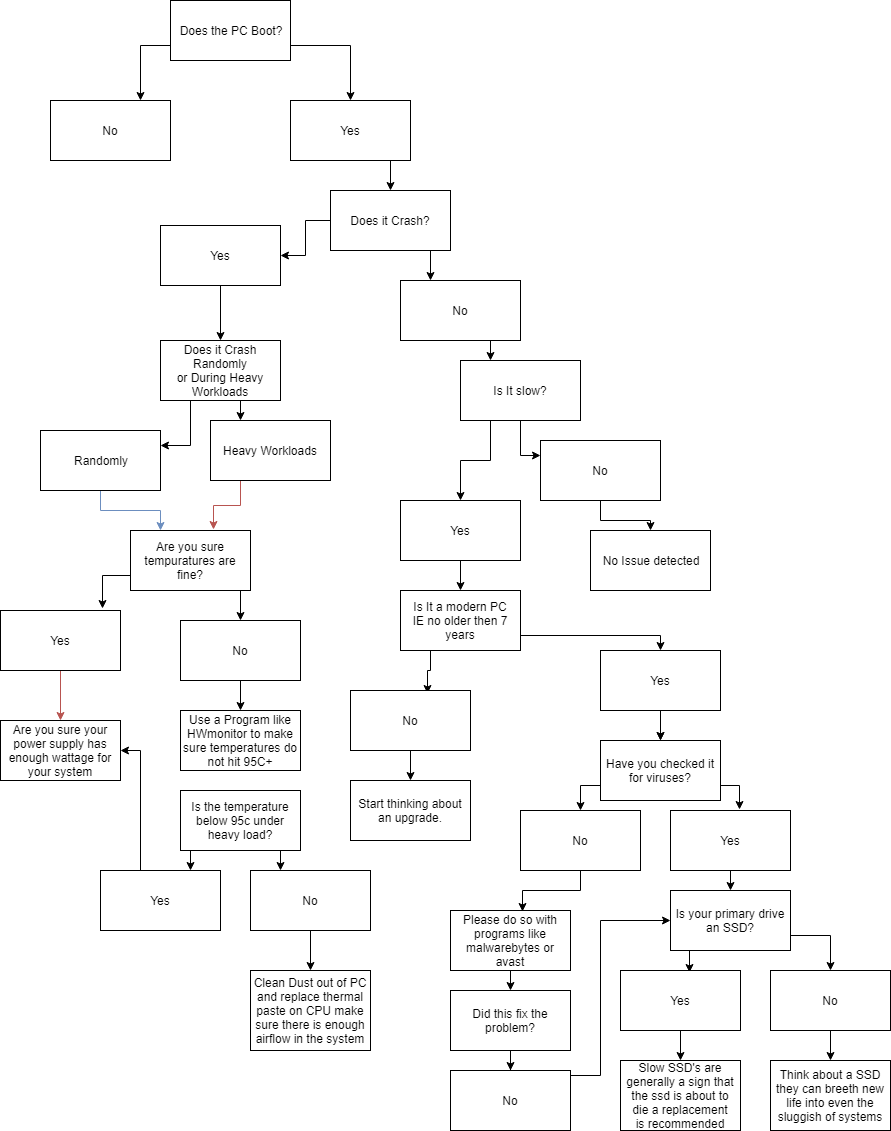

The diagram above was exported from draw.io. Its source (the exported page's mxGraphModel, read from the mxfile embedded in the PNG):
<mxGraphModel dx="786" dy="1555" grid="1" gridSize="10" guides="1" tooltips="1" connect="1" arrows="1" fold="1" page="1" pageScale="1" pageWidth="1100" pageHeight="850" background="#ffffff" math="0" shadow="0">
  <root>
    <mxCell id="0" />
    <mxCell id="1" parent="0" />
    <mxCell id="9xipizm86uWai_5swOgC-81" style="edgeStyle=orthogonalEdgeStyle;rounded=0;orthogonalLoop=1;jettySize=auto;html=1;exitX=0;exitY=0.75;exitDx=0;exitDy=0;entryX=0.75;entryY=0;entryDx=0;entryDy=0;" parent="1" source="_59V1w94xxvp8yHhXPQO-1" target="_59V1w94xxvp8yHhXPQO-2" edge="1">
      <mxGeometry relative="1" as="geometry" />
    </mxCell>
    <mxCell id="9xipizm86uWai_5swOgC-82" style="edgeStyle=orthogonalEdgeStyle;rounded=0;orthogonalLoop=1;jettySize=auto;html=1;exitX=1;exitY=0.75;exitDx=0;exitDy=0;entryX=0.5;entryY=0;entryDx=0;entryDy=0;" parent="1" source="_59V1w94xxvp8yHhXPQO-1" target="_59V1w94xxvp8yHhXPQO-3" edge="1">
      <mxGeometry relative="1" as="geometry" />
    </mxCell>
    <mxCell id="_59V1w94xxvp8yHhXPQO-1" value="Does the PC Boot?" style="rounded=0;whiteSpace=wrap;html=1;" parent="1" vertex="1">
      <mxGeometry x="350" y="-720" width="120" height="60" as="geometry" />
    </mxCell>
    <mxCell id="_59V1w94xxvp8yHhXPQO-2" value="&lt;font&gt;&lt;font style=&quot;font-size: 12px&quot;&gt;No&lt;/font&gt;&lt;br&gt;&lt;/font&gt;" style="rounded=0;whiteSpace=wrap;html=1;" parent="1" vertex="1">
      <mxGeometry x="230" y="-620" width="120" height="60" as="geometry" />
    </mxCell>
    <mxCell id="9xipizm86uWai_5swOgC-80" style="edgeStyle=orthogonalEdgeStyle;rounded=0;orthogonalLoop=1;jettySize=auto;html=1;exitX=0.75;exitY=1;exitDx=0;exitDy=0;entryX=0.5;entryY=0;entryDx=0;entryDy=0;" parent="1" source="_59V1w94xxvp8yHhXPQO-3" target="_59V1w94xxvp8yHhXPQO-7" edge="1">
      <mxGeometry relative="1" as="geometry" />
    </mxCell>
    <mxCell id="_59V1w94xxvp8yHhXPQO-3" value="Yes" style="rounded=0;whiteSpace=wrap;html=1;" parent="1" vertex="1">
      <mxGeometry x="470" y="-620" width="120" height="60" as="geometry" />
    </mxCell>
    <mxCell id="_59V1w94xxvp8yHhXPQO-31" style="edgeStyle=orthogonalEdgeStyle;rounded=0;orthogonalLoop=1;jettySize=auto;html=1;entryX=1;entryY=0.5;entryDx=0;entryDy=0;" parent="1" source="_59V1w94xxvp8yHhXPQO-7" target="_59V1w94xxvp8yHhXPQO-30" edge="1">
      <mxGeometry relative="1" as="geometry" />
    </mxCell>
    <mxCell id="9xipizm86uWai_5swOgC-79" style="edgeStyle=orthogonalEdgeStyle;rounded=0;orthogonalLoop=1;jettySize=auto;html=1;exitX=0.75;exitY=1;exitDx=0;exitDy=0;entryX=0.25;entryY=0;entryDx=0;entryDy=0;" parent="1" source="_59V1w94xxvp8yHhXPQO-7" target="_59V1w94xxvp8yHhXPQO-13" edge="1">
      <mxGeometry relative="1" as="geometry" />
    </mxCell>
    <mxCell id="_59V1w94xxvp8yHhXPQO-7" value="Does it Crash?" style="rounded=0;whiteSpace=wrap;html=1;" parent="1" vertex="1">
      <mxGeometry x="510" y="-530" width="120" height="60" as="geometry" />
    </mxCell>
    <mxCell id="_59V1w94xxvp8yHhXPQO-29" style="edgeStyle=orthogonalEdgeStyle;rounded=0;orthogonalLoop=1;jettySize=auto;html=1;entryX=0;entryY=0.25;entryDx=0;entryDy=0;" parent="1" source="_59V1w94xxvp8yHhXPQO-9" target="_59V1w94xxvp8yHhXPQO-18" edge="1">
      <mxGeometry relative="1" as="geometry" />
    </mxCell>
    <mxCell id="9xipizm86uWai_5swOgC-8" style="edgeStyle=orthogonalEdgeStyle;rounded=0;orthogonalLoop=1;jettySize=auto;html=1;exitX=0.25;exitY=1;exitDx=0;exitDy=0;" parent="1" source="_59V1w94xxvp8yHhXPQO-9" target="9xipizm86uWai_5swOgC-5" edge="1">
      <mxGeometry relative="1" as="geometry">
        <mxPoint x="670" y="-240" as="targetPoint" />
      </mxGeometry>
    </mxCell>
    <mxCell id="_59V1w94xxvp8yHhXPQO-9" value="Is It slow?" style="rounded=0;whiteSpace=wrap;html=1;" parent="1" vertex="1">
      <mxGeometry x="640" y="-360" width="120" height="60" as="geometry" />
    </mxCell>
    <mxCell id="9xipizm86uWai_5swOgC-78" style="edgeStyle=orthogonalEdgeStyle;rounded=0;orthogonalLoop=1;jettySize=auto;html=1;exitX=0.75;exitY=1;exitDx=0;exitDy=0;entryX=0.25;entryY=0;entryDx=0;entryDy=0;" parent="1" source="_59V1w94xxvp8yHhXPQO-13" target="_59V1w94xxvp8yHhXPQO-9" edge="1">
      <mxGeometry relative="1" as="geometry" />
    </mxCell>
    <mxCell id="_59V1w94xxvp8yHhXPQO-13" value="No" style="rounded=0;whiteSpace=wrap;html=1;" parent="1" vertex="1">
      <mxGeometry x="580" y="-440" width="120" height="60" as="geometry" />
    </mxCell>
    <mxCell id="_59V1w94xxvp8yHhXPQO-26" style="edgeStyle=orthogonalEdgeStyle;rounded=0;orthogonalLoop=1;jettySize=auto;html=1;exitX=0.5;exitY=1;exitDx=0;exitDy=0;entryX=0.5;entryY=0;entryDx=0;entryDy=0;" parent="1" source="_59V1w94xxvp8yHhXPQO-18" target="_59V1w94xxvp8yHhXPQO-21" edge="1">
      <mxGeometry relative="1" as="geometry" />
    </mxCell>
    <mxCell id="_59V1w94xxvp8yHhXPQO-18" value="No" style="rounded=0;whiteSpace=wrap;html=1;" parent="1" vertex="1">
      <mxGeometry x="720" y="-280" width="120" height="60" as="geometry" />
    </mxCell>
    <mxCell id="_59V1w94xxvp8yHhXPQO-21" value="No Issue detected" style="rounded=0;whiteSpace=wrap;html=1;" parent="1" vertex="1">
      <mxGeometry x="770" y="-190" width="120" height="60" as="geometry" />
    </mxCell>
    <mxCell id="_59V1w94xxvp8yHhXPQO-34" style="edgeStyle=orthogonalEdgeStyle;rounded=0;orthogonalLoop=1;jettySize=auto;html=1;exitX=0.5;exitY=1;exitDx=0;exitDy=0;entryX=0.5;entryY=0;entryDx=0;entryDy=0;" parent="1" source="_59V1w94xxvp8yHhXPQO-30" target="_59V1w94xxvp8yHhXPQO-32" edge="1">
      <mxGeometry relative="1" as="geometry" />
    </mxCell>
    <mxCell id="_59V1w94xxvp8yHhXPQO-30" value="Yes" style="rounded=0;whiteSpace=wrap;html=1;" parent="1" vertex="1">
      <mxGeometry x="340" y="-495" width="120" height="60" as="geometry" />
    </mxCell>
    <mxCell id="9xipizm86uWai_5swOgC-57" style="edgeStyle=orthogonalEdgeStyle;rounded=0;orthogonalLoop=1;jettySize=auto;html=1;exitX=0.25;exitY=1;exitDx=0;exitDy=0;entryX=1;entryY=0.25;entryDx=0;entryDy=0;" parent="1" source="_59V1w94xxvp8yHhXPQO-32" target="9xipizm86uWai_5swOgC-3" edge="1">
      <mxGeometry relative="1" as="geometry" />
    </mxCell>
    <mxCell id="9xipizm86uWai_5swOgC-58" style="edgeStyle=orthogonalEdgeStyle;rounded=0;orthogonalLoop=1;jettySize=auto;html=1;exitX=0.5;exitY=1;exitDx=0;exitDy=0;entryX=0.25;entryY=0;entryDx=0;entryDy=0;" parent="1" source="_59V1w94xxvp8yHhXPQO-32" target="_59V1w94xxvp8yHhXPQO-33" edge="1">
      <mxGeometry relative="1" as="geometry" />
    </mxCell>
    <mxCell id="_59V1w94xxvp8yHhXPQO-32" value="Does it Crash Randomly&lt;br&gt;or During Heavy Workloads&lt;br&gt;" style="rounded=0;whiteSpace=wrap;html=1;" parent="1" vertex="1">
      <mxGeometry x="340" y="-380" width="120" height="60" as="geometry" />
    </mxCell>
    <mxCell id="9xipizm86uWai_5swOgC-52" style="edgeStyle=orthogonalEdgeStyle;rounded=0;orthogonalLoop=1;jettySize=auto;html=1;exitX=0.25;exitY=1;exitDx=0;exitDy=0;entryX=0.692;entryY=-0.017;entryDx=0;entryDy=0;entryPerimeter=0;fillColor=#f8cecc;strokeColor=#b85450;" parent="1" source="_59V1w94xxvp8yHhXPQO-33" target="9xipizm86uWai_5swOgC-48" edge="1">
      <mxGeometry relative="1" as="geometry" />
    </mxCell>
    <mxCell id="_59V1w94xxvp8yHhXPQO-33" value="Heavy Workloads" style="rounded=0;whiteSpace=wrap;html=1;" parent="1" vertex="1">
      <mxGeometry x="390" y="-300" width="120" height="60" as="geometry" />
    </mxCell>
    <mxCell id="9xipizm86uWai_5swOgC-49" style="edgeStyle=orthogonalEdgeStyle;rounded=0;orthogonalLoop=1;jettySize=auto;html=1;exitX=0.5;exitY=1;exitDx=0;exitDy=0;entryX=0.25;entryY=0;entryDx=0;entryDy=0;fillColor=#dae8fc;strokeColor=#6c8ebf;" parent="1" source="9xipizm86uWai_5swOgC-3" target="9xipizm86uWai_5swOgC-48" edge="1">
      <mxGeometry relative="1" as="geometry" />
    </mxCell>
    <mxCell id="9xipizm86uWai_5swOgC-3" value="Randomly" style="rounded=0;whiteSpace=wrap;html=1;" parent="1" vertex="1">
      <mxGeometry x="220" y="-290" width="120" height="60" as="geometry" />
    </mxCell>
    <mxCell id="9xipizm86uWai_5swOgC-10" style="edgeStyle=orthogonalEdgeStyle;rounded=0;orthogonalLoop=1;jettySize=auto;html=1;exitX=0.5;exitY=1;exitDx=0;exitDy=0;entryX=0.5;entryY=0;entryDx=0;entryDy=0;" parent="1" source="9xipizm86uWai_5swOgC-5" target="9xipizm86uWai_5swOgC-9" edge="1">
      <mxGeometry relative="1" as="geometry" />
    </mxCell>
    <mxCell id="9xipizm86uWai_5swOgC-5" value="Yes" style="rounded=0;whiteSpace=wrap;html=1;" parent="1" vertex="1">
      <mxGeometry x="580" y="-220" width="120" height="60" as="geometry" />
    </mxCell>
    <mxCell id="9xipizm86uWai_5swOgC-14" style="edgeStyle=orthogonalEdgeStyle;rounded=0;orthogonalLoop=1;jettySize=auto;html=1;exitX=0.25;exitY=1;exitDx=0;exitDy=0;entryX=0.642;entryY=0.05;entryDx=0;entryDy=0;entryPerimeter=0;" parent="1" source="9xipizm86uWai_5swOgC-9" target="9xipizm86uWai_5swOgC-13" edge="1">
      <mxGeometry relative="1" as="geometry" />
    </mxCell>
    <mxCell id="9xipizm86uWai_5swOgC-46" style="edgeStyle=orthogonalEdgeStyle;rounded=0;orthogonalLoop=1;jettySize=auto;html=1;exitX=1;exitY=0.75;exitDx=0;exitDy=0;entryX=0.5;entryY=0;entryDx=0;entryDy=0;" parent="1" source="9xipizm86uWai_5swOgC-9" target="9xipizm86uWai_5swOgC-11" edge="1">
      <mxGeometry relative="1" as="geometry">
        <Array as="points">
          <mxPoint x="840" y="-85" />
        </Array>
      </mxGeometry>
    </mxCell>
    <mxCell id="9xipizm86uWai_5swOgC-9" value="Is It a modern PC&lt;br&gt;IE no older then 7 years&lt;br&gt;" style="rounded=0;whiteSpace=wrap;html=1;" parent="1" vertex="1">
      <mxGeometry x="580" y="-130" width="120" height="60" as="geometry" />
    </mxCell>
    <mxCell id="9xipizm86uWai_5swOgC-17" style="edgeStyle=orthogonalEdgeStyle;rounded=0;orthogonalLoop=1;jettySize=auto;html=1;exitX=0.5;exitY=1;exitDx=0;exitDy=0;entryX=0.5;entryY=0;entryDx=0;entryDy=0;" parent="1" source="9xipizm86uWai_5swOgC-11" target="9xipizm86uWai_5swOgC-16" edge="1">
      <mxGeometry relative="1" as="geometry" />
    </mxCell>
    <mxCell id="9xipizm86uWai_5swOgC-23" style="edgeStyle=orthogonalEdgeStyle;rounded=0;orthogonalLoop=1;jettySize=auto;html=1;" parent="1" source="9xipizm86uWai_5swOgC-11" target="9xipizm86uWai_5swOgC-16" edge="1">
      <mxGeometry relative="1" as="geometry" />
    </mxCell>
    <mxCell id="9xipizm86uWai_5swOgC-11" value="Yes" style="rounded=0;whiteSpace=wrap;html=1;" parent="1" vertex="1">
      <mxGeometry x="780" y="-70" width="120" height="60" as="geometry" />
    </mxCell>
    <mxCell id="9xipizm86uWai_5swOgC-26" style="edgeStyle=orthogonalEdgeStyle;rounded=0;orthogonalLoop=1;jettySize=auto;html=1;exitX=0.5;exitY=1;exitDx=0;exitDy=0;entryX=0.5;entryY=0;entryDx=0;entryDy=0;" parent="1" source="9xipizm86uWai_5swOgC-13" target="9xipizm86uWai_5swOgC-15" edge="1">
      <mxGeometry relative="1" as="geometry" />
    </mxCell>
    <mxCell id="9xipizm86uWai_5swOgC-13" value="No" style="rounded=0;whiteSpace=wrap;html=1;" parent="1" vertex="1">
      <mxGeometry x="530" y="-30" width="120" height="60" as="geometry" />
    </mxCell>
    <mxCell id="9xipizm86uWai_5swOgC-15" value="Start thinking about an upgrade." style="rounded=0;whiteSpace=wrap;html=1;" parent="1" vertex="1">
      <mxGeometry x="530" y="60" width="120" height="60" as="geometry" />
    </mxCell>
    <mxCell id="9xipizm86uWai_5swOgC-27" style="edgeStyle=orthogonalEdgeStyle;rounded=0;orthogonalLoop=1;jettySize=auto;html=1;exitX=1;exitY=0.75;exitDx=0;exitDy=0;entryX=0.575;entryY=-0.017;entryDx=0;entryDy=0;entryPerimeter=0;" parent="1" source="9xipizm86uWai_5swOgC-16" target="9xipizm86uWai_5swOgC-22" edge="1">
      <mxGeometry relative="1" as="geometry" />
    </mxCell>
    <mxCell id="9xipizm86uWai_5swOgC-28" style="edgeStyle=orthogonalEdgeStyle;rounded=0;orthogonalLoop=1;jettySize=auto;html=1;exitX=0;exitY=0.75;exitDx=0;exitDy=0;entryX=0.5;entryY=0;entryDx=0;entryDy=0;" parent="1" source="9xipizm86uWai_5swOgC-16" target="9xipizm86uWai_5swOgC-21" edge="1">
      <mxGeometry relative="1" as="geometry" />
    </mxCell>
    <mxCell id="9xipizm86uWai_5swOgC-16" value="Have you checked it for viruses?" style="rounded=0;whiteSpace=wrap;html=1;" parent="1" vertex="1">
      <mxGeometry x="780" y="20" width="120" height="60" as="geometry" />
    </mxCell>
    <mxCell id="9xipizm86uWai_5swOgC-40" style="edgeStyle=orthogonalEdgeStyle;rounded=0;orthogonalLoop=1;jettySize=auto;html=1;exitX=0.5;exitY=1;exitDx=0;exitDy=0;entryX=0.6;entryY=0.017;entryDx=0;entryDy=0;entryPerimeter=0;" parent="1" source="9xipizm86uWai_5swOgC-21" target="9xipizm86uWai_5swOgC-39" edge="1">
      <mxGeometry relative="1" as="geometry" />
    </mxCell>
    <mxCell id="9xipizm86uWai_5swOgC-21" value="No" style="rounded=0;whiteSpace=wrap;html=1;" parent="1" vertex="1">
      <mxGeometry x="700" y="90" width="120" height="60" as="geometry" />
    </mxCell>
    <mxCell id="9xipizm86uWai_5swOgC-30" style="edgeStyle=orthogonalEdgeStyle;rounded=0;orthogonalLoop=1;jettySize=auto;html=1;exitX=0.5;exitY=1;exitDx=0;exitDy=0;entryX=0.5;entryY=0;entryDx=0;entryDy=0;" parent="1" source="9xipizm86uWai_5swOgC-22" target="9xipizm86uWai_5swOgC-29" edge="1">
      <mxGeometry relative="1" as="geometry" />
    </mxCell>
    <mxCell id="9xipizm86uWai_5swOgC-22" value="Yes" style="rounded=0;whiteSpace=wrap;html=1;" parent="1" vertex="1">
      <mxGeometry x="850" y="90" width="120" height="60" as="geometry" />
    </mxCell>
    <mxCell id="9xipizm86uWai_5swOgC-33" style="edgeStyle=orthogonalEdgeStyle;rounded=0;orthogonalLoop=1;jettySize=auto;html=1;exitX=0.25;exitY=1;exitDx=0;exitDy=0;entryX=0.575;entryY=0.033;entryDx=0;entryDy=0;entryPerimeter=0;" parent="1" source="9xipizm86uWai_5swOgC-29" target="9xipizm86uWai_5swOgC-32" edge="1">
      <mxGeometry relative="1" as="geometry" />
    </mxCell>
    <mxCell id="9xipizm86uWai_5swOgC-34" style="edgeStyle=orthogonalEdgeStyle;rounded=0;orthogonalLoop=1;jettySize=auto;html=1;exitX=1;exitY=0.75;exitDx=0;exitDy=0;entryX=0.5;entryY=0;entryDx=0;entryDy=0;" parent="1" source="9xipizm86uWai_5swOgC-29" target="9xipizm86uWai_5swOgC-31" edge="1">
      <mxGeometry relative="1" as="geometry" />
    </mxCell>
    <mxCell id="9xipizm86uWai_5swOgC-29" value="Is your primary drive an SSD?" style="rounded=0;whiteSpace=wrap;html=1;" parent="1" vertex="1">
      <mxGeometry x="850" y="170" width="120" height="60" as="geometry" />
    </mxCell>
    <mxCell id="9xipizm86uWai_5swOgC-38" style="edgeStyle=orthogonalEdgeStyle;rounded=0;orthogonalLoop=1;jettySize=auto;html=1;exitX=0.5;exitY=1;exitDx=0;exitDy=0;entryX=0.5;entryY=0;entryDx=0;entryDy=0;" parent="1" source="9xipizm86uWai_5swOgC-31" target="9xipizm86uWai_5swOgC-37" edge="1">
      <mxGeometry relative="1" as="geometry" />
    </mxCell>
    <mxCell id="9xipizm86uWai_5swOgC-31" value="No" style="rounded=0;whiteSpace=wrap;html=1;" parent="1" vertex="1">
      <mxGeometry x="950" y="250" width="120" height="60" as="geometry" />
    </mxCell>
    <mxCell id="9xipizm86uWai_5swOgC-36" style="edgeStyle=orthogonalEdgeStyle;rounded=0;orthogonalLoop=1;jettySize=auto;html=1;exitX=0.5;exitY=1;exitDx=0;exitDy=0;" parent="1" source="9xipizm86uWai_5swOgC-32" target="9xipizm86uWai_5swOgC-35" edge="1">
      <mxGeometry relative="1" as="geometry" />
    </mxCell>
    <mxCell id="9xipizm86uWai_5swOgC-32" value="Yes" style="rounded=0;whiteSpace=wrap;html=1;" parent="1" vertex="1">
      <mxGeometry x="800" y="250" width="120" height="60" as="geometry" />
    </mxCell>
    <mxCell id="9xipizm86uWai_5swOgC-35" value="Slow SSD's are generally a sign that the ssd is about to die a replacement is&amp;nbsp;recommended" style="rounded=0;whiteSpace=wrap;html=1;" parent="1" vertex="1">
      <mxGeometry x="800" y="340" width="120" height="70" as="geometry" />
    </mxCell>
    <mxCell id="9xipizm86uWai_5swOgC-37" value="Think about a SSD they can breeth new life into even the sluggish of systems" style="rounded=0;whiteSpace=wrap;html=1;" parent="1" vertex="1">
      <mxGeometry x="950" y="340" width="120" height="70" as="geometry" />
    </mxCell>
    <mxCell id="9xipizm86uWai_5swOgC-42" style="edgeStyle=orthogonalEdgeStyle;rounded=0;orthogonalLoop=1;jettySize=auto;html=1;exitX=0.5;exitY=1;exitDx=0;exitDy=0;entryX=0.5;entryY=0;entryDx=0;entryDy=0;" parent="1" source="9xipizm86uWai_5swOgC-39" target="9xipizm86uWai_5swOgC-41" edge="1">
      <mxGeometry relative="1" as="geometry" />
    </mxCell>
    <mxCell id="9xipizm86uWai_5swOgC-39" value="Please do so with programs like malwarebytes or avast" style="rounded=0;whiteSpace=wrap;html=1;" parent="1" vertex="1">
      <mxGeometry x="630" y="190" width="120" height="60" as="geometry" />
    </mxCell>
    <mxCell id="9xipizm86uWai_5swOgC-44" style="edgeStyle=orthogonalEdgeStyle;rounded=0;orthogonalLoop=1;jettySize=auto;html=1;exitX=0.5;exitY=1;exitDx=0;exitDy=0;" parent="1" source="9xipizm86uWai_5swOgC-41" target="9xipizm86uWai_5swOgC-43" edge="1">
      <mxGeometry relative="1" as="geometry" />
    </mxCell>
    <mxCell id="9xipizm86uWai_5swOgC-41" value="Did this fix the problem?" style="rounded=0;whiteSpace=wrap;html=1;" parent="1" vertex="1">
      <mxGeometry x="630" y="270" width="120" height="60" as="geometry" />
    </mxCell>
    <mxCell id="9xipizm86uWai_5swOgC-45" style="edgeStyle=orthogonalEdgeStyle;rounded=0;orthogonalLoop=1;jettySize=auto;html=1;exitX=1;exitY=0.25;exitDx=0;exitDy=0;entryX=0;entryY=0.5;entryDx=0;entryDy=0;" parent="1" source="9xipizm86uWai_5swOgC-43" target="9xipizm86uWai_5swOgC-29" edge="1">
      <mxGeometry relative="1" as="geometry">
        <mxPoint x="780" y="200" as="targetPoint" />
        <Array as="points">
          <mxPoint x="780" y="355" />
          <mxPoint x="780" y="200" />
        </Array>
      </mxGeometry>
    </mxCell>
    <mxCell id="9xipizm86uWai_5swOgC-43" value="No" style="rounded=0;whiteSpace=wrap;html=1;" parent="1" vertex="1">
      <mxGeometry x="630" y="350" width="120" height="60" as="geometry" />
    </mxCell>
    <mxCell id="9xipizm86uWai_5swOgC-59" style="edgeStyle=orthogonalEdgeStyle;rounded=0;orthogonalLoop=1;jettySize=auto;html=1;exitX=0.75;exitY=1;exitDx=0;exitDy=0;entryX=0.5;entryY=0;entryDx=0;entryDy=0;" parent="1" source="9xipizm86uWai_5swOgC-48" target="9xipizm86uWai_5swOgC-53" edge="1">
      <mxGeometry relative="1" as="geometry" />
    </mxCell>
    <mxCell id="9xipizm86uWai_5swOgC-61" style="edgeStyle=orthogonalEdgeStyle;rounded=0;orthogonalLoop=1;jettySize=auto;html=1;exitX=0;exitY=0.75;exitDx=0;exitDy=0;entryX=0.85;entryY=-0.033;entryDx=0;entryDy=0;entryPerimeter=0;" parent="1" source="9xipizm86uWai_5swOgC-48" target="9xipizm86uWai_5swOgC-60" edge="1">
      <mxGeometry relative="1" as="geometry" />
    </mxCell>
    <mxCell id="9xipizm86uWai_5swOgC-48" value="Are you sure tempuratures are fine?" style="rounded=0;whiteSpace=wrap;html=1;" parent="1" vertex="1">
      <mxGeometry x="310" y="-190" width="120" height="60" as="geometry" />
    </mxCell>
    <mxCell id="9xipizm86uWai_5swOgC-63" style="edgeStyle=orthogonalEdgeStyle;rounded=0;orthogonalLoop=1;jettySize=auto;html=1;exitX=0.5;exitY=1;exitDx=0;exitDy=0;entryX=0.5;entryY=0;entryDx=0;entryDy=0;" parent="1" source="9xipizm86uWai_5swOgC-53" target="9xipizm86uWai_5swOgC-62" edge="1">
      <mxGeometry relative="1" as="geometry" />
    </mxCell>
    <mxCell id="9xipizm86uWai_5swOgC-53" value="No" style="rounded=0;whiteSpace=wrap;html=1;" parent="1" vertex="1">
      <mxGeometry x="360" y="-100" width="120" height="60" as="geometry" />
    </mxCell>
    <mxCell id="9xipizm86uWai_5swOgC-67" style="edgeStyle=orthogonalEdgeStyle;rounded=0;orthogonalLoop=1;jettySize=auto;html=1;exitX=0.5;exitY=1;exitDx=0;exitDy=0;entryX=0.5;entryY=0;entryDx=0;entryDy=0;fillColor=#f8cecc;strokeColor=#b85450;" parent="1" source="9xipizm86uWai_5swOgC-60" target="9xipizm86uWai_5swOgC-66" edge="1">
      <mxGeometry relative="1" as="geometry" />
    </mxCell>
    <mxCell id="9xipizm86uWai_5swOgC-60" value="Yes" style="rounded=0;whiteSpace=wrap;html=1;" parent="1" vertex="1">
      <mxGeometry x="180" y="-110" width="120" height="60" as="geometry" />
    </mxCell>
    <mxCell id="9xipizm86uWai_5swOgC-62" value="Use a Program like HWmonitor to make sure temperatures do not hit 95C+" style="rounded=0;whiteSpace=wrap;html=1;" parent="1" vertex="1">
      <mxGeometry x="360" y="-10" width="120" height="60" as="geometry" />
    </mxCell>
    <mxCell id="9xipizm86uWai_5swOgC-66" value="Are you sure your power supply has enough wattage for your system" style="rounded=0;whiteSpace=wrap;html=1;" parent="1" vertex="1">
      <mxGeometry x="180" width="120" height="60" as="geometry" />
    </mxCell>
    <mxCell id="9xipizm86uWai_5swOgC-71" style="edgeStyle=orthogonalEdgeStyle;rounded=0;orthogonalLoop=1;jettySize=auto;html=1;exitX=0.75;exitY=1;exitDx=0;exitDy=0;entryX=0.25;entryY=0;entryDx=0;entryDy=0;" parent="1" source="9xipizm86uWai_5swOgC-68" target="9xipizm86uWai_5swOgC-70" edge="1">
      <mxGeometry relative="1" as="geometry" />
    </mxCell>
    <mxCell id="9xipizm86uWai_5swOgC-74" style="edgeStyle=orthogonalEdgeStyle;rounded=0;orthogonalLoop=1;jettySize=auto;html=1;exitX=0.25;exitY=1;exitDx=0;exitDy=0;entryX=0.75;entryY=0;entryDx=0;entryDy=0;" parent="1" source="9xipizm86uWai_5swOgC-68" target="9xipizm86uWai_5swOgC-69" edge="1">
      <mxGeometry relative="1" as="geometry" />
    </mxCell>
    <mxCell id="9xipizm86uWai_5swOgC-68" value="Is the temperature below 95c under heavy load?" style="rounded=0;whiteSpace=wrap;html=1;" parent="1" vertex="1">
      <mxGeometry x="360" y="70" width="120" height="60" as="geometry" />
    </mxCell>
    <mxCell id="9xipizm86uWai_5swOgC-75" style="edgeStyle=orthogonalEdgeStyle;rounded=0;orthogonalLoop=1;jettySize=auto;html=1;exitX=0.25;exitY=0;exitDx=0;exitDy=0;entryX=1;entryY=0.5;entryDx=0;entryDy=0;" parent="1" source="9xipizm86uWai_5swOgC-69" target="9xipizm86uWai_5swOgC-66" edge="1">
      <mxGeometry relative="1" as="geometry">
        <Array as="points">
          <mxPoint x="320" y="150" />
          <mxPoint x="320" y="30" />
        </Array>
      </mxGeometry>
    </mxCell>
    <mxCell id="9xipizm86uWai_5swOgC-69" value="Yes" style="rounded=0;whiteSpace=wrap;html=1;" parent="1" vertex="1">
      <mxGeometry x="280" y="150" width="120" height="60" as="geometry" />
    </mxCell>
    <mxCell id="9xipizm86uWai_5swOgC-73" style="edgeStyle=orthogonalEdgeStyle;rounded=0;orthogonalLoop=1;jettySize=auto;html=1;exitX=0.5;exitY=1;exitDx=0;exitDy=0;entryX=0.5;entryY=0;entryDx=0;entryDy=0;" parent="1" source="9xipizm86uWai_5swOgC-70" target="9xipizm86uWai_5swOgC-72" edge="1">
      <mxGeometry relative="1" as="geometry" />
    </mxCell>
    <mxCell id="9xipizm86uWai_5swOgC-70" value="No" style="rounded=0;whiteSpace=wrap;html=1;" parent="1" vertex="1">
      <mxGeometry x="430" y="150" width="120" height="60" as="geometry" />
    </mxCell>
    <mxCell id="9xipizm86uWai_5swOgC-72" value="Clean Dust out of PC and replace thermal paste on CPU make sure there is enough airflow in the system" style="rounded=0;whiteSpace=wrap;html=1;" parent="1" vertex="1">
      <mxGeometry x="430" y="250" width="120" height="80" as="geometry" />
    </mxCell>
  </root>
</mxGraphModel>